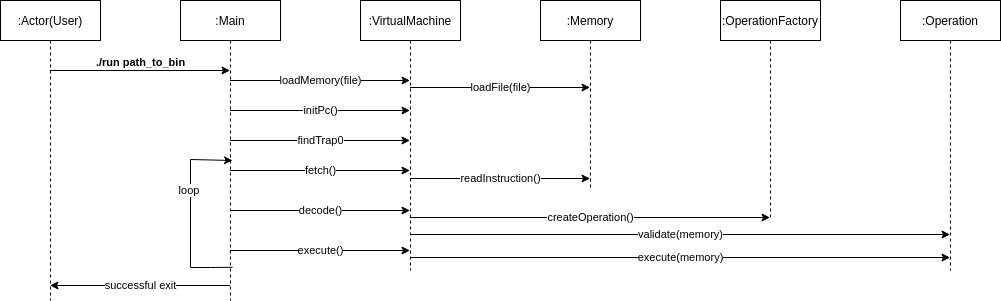

The diagram above was exported from draw.io. Its source (the exported page's mxGraphModel, read from the mxfile embedded in the PNG):
<mxGraphModel dx="1730" dy="546" grid="1" gridSize="10" guides="1" tooltips="1" connect="1" arrows="1" fold="1" page="1" pageScale="1" pageWidth="850" pageHeight="1100" math="0" shadow="0">
  <root>
    <mxCell id="0" />
    <mxCell id="1" parent="0" />
    <mxCell id="_fu4WWzlavTp_8hqnx3s-23" value="./run path_to_bin" style="edgeStyle=none;rounded=0;orthogonalLoop=1;jettySize=auto;html=1;spacingTop=-16;fontStyle=1" parent="1" edge="1">
      <mxGeometry relative="1" as="geometry">
        <mxPoint x="39.5" y="150" as="sourcePoint" />
        <mxPoint x="219.5" y="150" as="targetPoint" />
        <mxPoint as="offset" />
      </mxGeometry>
    </mxCell>
    <mxCell id="_fu4WWzlavTp_8hqnx3s-1" value=":Actor(User)" style="shape=umlLifeline;perimeter=lifelinePerimeter;container=0;collapsible=0;recursiveResize=0;rounded=0;shadow=0;strokeWidth=1;" parent="1" vertex="1">
      <mxGeometry x="-10" y="80" width="100" height="300" as="geometry" />
    </mxCell>
    <mxCell id="_fu4WWzlavTp_8hqnx3s-30" value="fetch()" style="edgeStyle=none;rounded=0;orthogonalLoop=1;jettySize=auto;html=1;" parent="1" edge="1">
      <mxGeometry relative="1" as="geometry">
        <mxPoint x="219.5" y="250" as="sourcePoint" />
        <mxPoint x="399.5" y="250" as="targetPoint" />
      </mxGeometry>
    </mxCell>
    <mxCell id="_fu4WWzlavTp_8hqnx3s-56" value="successful exit" style="edgeStyle=none;rounded=0;orthogonalLoop=1;jettySize=auto;html=1;strokeColor=default;" parent="1" edge="1">
      <mxGeometry relative="1" as="geometry">
        <mxPoint x="219.5" y="365" as="sourcePoint" />
        <mxPoint x="39.5" y="365" as="targetPoint" />
      </mxGeometry>
    </mxCell>
    <mxCell id="_fu4WWzlavTp_8hqnx3s-22" value=":Main" style="shape=umlLifeline;perimeter=lifelinePerimeter;container=0;collapsible=0;recursiveResize=0;rounded=0;shadow=0;strokeWidth=1;" parent="1" vertex="1">
      <mxGeometry x="170" y="80" width="100" height="300" as="geometry" />
    </mxCell>
    <mxCell id="doITh2fETPV2gYb---wS-2" value="loadFile(file)" style="rounded=0;orthogonalLoop=1;jettySize=auto;html=1;" parent="1" edge="1">
      <mxGeometry relative="1" as="geometry">
        <mxPoint x="399.5" y="167" as="sourcePoint" />
        <mxPoint x="579.5" y="167" as="targetPoint" />
      </mxGeometry>
    </mxCell>
    <mxCell id="_fu4WWzlavTp_8hqnx3s-24" value=":VirtualMachine" style="shape=umlLifeline;perimeter=lifelinePerimeter;container=0;collapsible=0;recursiveResize=0;rounded=0;shadow=0;strokeWidth=1;fontFamily=Helvetica;fontSize=12;fontColor=default;align=center;strokeColor=default;fillColor=default;" parent="1" vertex="1">
      <mxGeometry x="350" y="80" width="100" height="270" as="geometry" />
    </mxCell>
    <mxCell id="_fu4WWzlavTp_8hqnx3s-33" value=":Memory" style="shape=umlLifeline;perimeter=lifelinePerimeter;container=0;collapsible=0;recursiveResize=0;rounded=0;shadow=0;strokeWidth=1;fontFamily=Helvetica;fontSize=12;fontColor=default;align=center;strokeColor=default;fillColor=default;" parent="1" vertex="1">
      <mxGeometry x="530" y="80" width="100" height="190" as="geometry" />
    </mxCell>
    <mxCell id="_fu4WWzlavTp_8hqnx3s-36" value="validate(memory)" style="edgeStyle=none;rounded=0;orthogonalLoop=1;jettySize=auto;html=1;" parent="1" edge="1">
      <mxGeometry relative="1" as="geometry">
        <mxPoint x="399.5" y="314" as="sourcePoint" />
        <mxPoint x="939.5" y="314" as="targetPoint" />
      </mxGeometry>
    </mxCell>
    <mxCell id="_fu4WWzlavTp_8hqnx3s-47" value=":OperationFactory" style="shape=umlLifeline;perimeter=lifelinePerimeter;container=0;collapsible=0;recursiveResize=0;rounded=0;shadow=0;strokeWidth=1;fontFamily=Helvetica;fontSize=12;fontColor=default;align=center;strokeColor=default;fillColor=default;" parent="1" vertex="1">
      <mxGeometry x="710" y="80" width="100" height="220" as="geometry" />
    </mxCell>
    <mxCell id="_fu4WWzlavTp_8hqnx3s-51" value="loop&amp;nbsp;" style="edgeStyle=none;rounded=0;orthogonalLoop=1;jettySize=auto;html=1;exitX=0.52;exitY=0.431;exitDx=0;exitDy=0;exitPerimeter=0;" parent="1" edge="1">
      <mxGeometry x="0.2395" relative="1" as="geometry">
        <mxPoint x="222" y="346.80999999999995" as="sourcePoint" />
        <mxPoint x="222" y="240" as="targetPoint" />
        <Array as="points">
          <mxPoint x="200" y="347" />
          <mxPoint x="180" y="347" />
          <mxPoint x="180" y="239" />
        </Array>
        <mxPoint as="offset" />
      </mxGeometry>
    </mxCell>
    <mxCell id="doITh2fETPV2gYb---wS-3" value="loadMemory(file)" style="edgeStyle=none;rounded=0;orthogonalLoop=1;jettySize=auto;html=1;" parent="1" edge="1">
      <mxGeometry relative="1" as="geometry">
        <mxPoint x="219.5" y="160" as="sourcePoint" />
        <mxPoint x="399.5" y="160" as="targetPoint" />
      </mxGeometry>
    </mxCell>
    <mxCell id="doITh2fETPV2gYb---wS-4" value="initPc()" style="edgeStyle=none;rounded=0;orthogonalLoop=1;jettySize=auto;html=1;" parent="1" edge="1">
      <mxGeometry relative="1" as="geometry">
        <mxPoint x="219.5" y="190" as="sourcePoint" />
        <mxPoint x="399.5" y="190" as="targetPoint" />
      </mxGeometry>
    </mxCell>
    <mxCell id="doITh2fETPV2gYb---wS-6" value="findTrap0" style="edgeStyle=none;rounded=0;orthogonalLoop=1;jettySize=auto;html=1;" parent="1" edge="1">
      <mxGeometry relative="1" as="geometry">
        <mxPoint x="219.5" y="220" as="sourcePoint" />
        <mxPoint x="399.5" y="220" as="targetPoint" />
      </mxGeometry>
    </mxCell>
    <mxCell id="doITh2fETPV2gYb---wS-10" value="decode()" style="edgeStyle=none;rounded=0;orthogonalLoop=1;jettySize=auto;html=1;" parent="1" edge="1">
      <mxGeometry relative="1" as="geometry">
        <mxPoint x="219.5" y="290" as="sourcePoint" />
        <mxPoint x="399.5" y="290" as="targetPoint" />
      </mxGeometry>
    </mxCell>
    <mxCell id="doITh2fETPV2gYb---wS-12" value="readInstruction()" style="rounded=0;orthogonalLoop=1;jettySize=auto;html=1;startArrow=none;startFill=0;" parent="1" edge="1">
      <mxGeometry relative="1" as="geometry">
        <mxPoint x="399.5" y="258" as="sourcePoint" />
        <mxPoint x="579.5" y="258" as="targetPoint" />
      </mxGeometry>
    </mxCell>
    <mxCell id="hdVoSarumFQZp1GzCpc7-1" value="execute()" style="edgeStyle=none;rounded=0;orthogonalLoop=1;jettySize=auto;html=1;" edge="1" parent="1">
      <mxGeometry relative="1" as="geometry">
        <mxPoint x="219.5" y="330" as="sourcePoint" />
        <mxPoint x="399.5" y="330" as="targetPoint" />
      </mxGeometry>
    </mxCell>
    <mxCell id="hdVoSarumFQZp1GzCpc7-2" value=":Operation" style="shape=umlLifeline;perimeter=lifelinePerimeter;container=0;collapsible=0;recursiveResize=0;rounded=0;shadow=0;strokeWidth=1;fontFamily=Helvetica;fontSize=12;fontColor=default;align=center;strokeColor=default;fillColor=default;" vertex="1" parent="1">
      <mxGeometry x="890" y="80" width="100" height="270" as="geometry" />
    </mxCell>
    <mxCell id="hdVoSarumFQZp1GzCpc7-4" value="execute(memory)" style="edgeStyle=none;rounded=0;orthogonalLoop=1;jettySize=auto;html=1;" edge="1" parent="1">
      <mxGeometry relative="1" as="geometry">
        <mxPoint x="399.5" y="337" as="sourcePoint" />
        <mxPoint x="939.5" y="337" as="targetPoint" />
      </mxGeometry>
    </mxCell>
    <mxCell id="hdVoSarumFQZp1GzCpc7-6" value="createOperation()" style="edgeStyle=none;rounded=0;orthogonalLoop=1;jettySize=auto;html=1;" edge="1" parent="1">
      <mxGeometry relative="1" as="geometry">
        <mxPoint x="399.5" y="297" as="sourcePoint" />
        <mxPoint x="759.5" y="297" as="targetPoint" />
      </mxGeometry>
    </mxCell>
  </root>
</mxGraphModel>